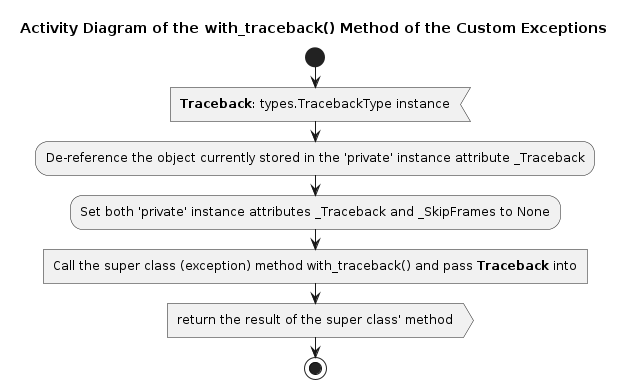

The diagram above was rendered by PlantUML. Its source (embedded in the PNG):
@startuml with_traceback

title Activity Diagram of the with_traceback() Method of the Custom Exceptions

start

:<b>Traceback</b>: types.TracebackType instance<

:De-reference the object currently stored in the 'private' instance attribute _Traceback;

:Set both 'private' instance attributes _Traceback and _SkipFrames to None;

:Call the super class (exception) method with_traceback() and pass <b>Traceback</b> into]

:return the result of the super class' method>

stop

@enduml